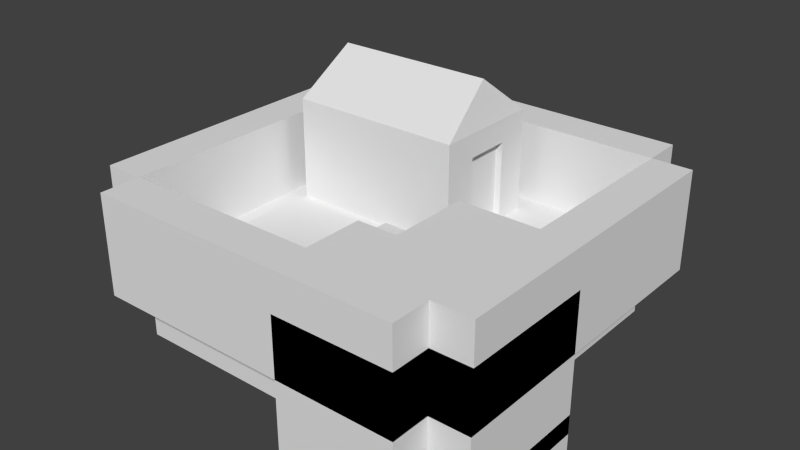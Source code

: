 # Source: scene.blend  (saved by Blender 2.65.0; exported with 4.5.12 LTS)
import bpy
from mathutils import Matrix  # noqa: F401  (used for matrix-valued properties, if any)

bpy.ops.wm.read_factory_settings(use_empty=True)
scene = bpy.context.scene
scene.name = 'Scene'

# ---- collections
col_collection_1 = bpy.data.collections.new('Collection 1'); scene.collection.children.link(col_collection_1)

# ---- world
world_world = bpy.data.worlds.new('World'); scene.world = world_world
world_world.color = (0.05088, 0.05088, 0.05088)
world_world.use_sun_shadow = False
world_world.sun_shadow_jitter_overblur = 0.0
world_world.cycles.sampling_method = 'MANUAL'
world_world.cycles.sample_map_resolution = 256

# ---- meshes
me_cube_017 = bpy.data.meshes.new('Cube.017')
me_cube_017.from_pydata([(-4.599, -1.894, -2.221), (-4.599, 2.587, -2.221), (3.451, 2.587, -2.221), (3.451, -1.894, -2.221), (-4.599, -1.894, 3.351), (-4.599, 2.587, 3.351), (3.451, 2.587, 3.351), (3.451, -1.894, 3.351)], [], [(4, 5, 1, 0), (5, 6, 2, 1), (6, 7, 3, 2), (7, 4, 0, 3), (0, 1, 2, 3), (7, 6, 5, 4)])
me_cube_017.use_remesh_preserve_volume = False
me_cube_017.use_remesh_preserve_attributes = False
me_cube_017.use_mirror_vertex_groups = False
me_cube_017.update()
me_cube_016 = bpy.data.meshes.new('Cube.016')
me_cube_016.from_pydata([(-2.627, -0.4, -1.038), (-1.827, -0.4, -1.038), (-2.627, -0.4, 2.169), (-1.827, -0.4, 2.169), (5.472, -0.4, -1.038), (5.472, -0.4, 2.169), (-1.827, 4.546, -1.038), (-1.827, 4.546, 2.169), (5.515, 4.546, -1.038), (5.515, 4.546, 2.169), (6.22, 4.546, -1.038), (6.22, 4.546, 2.169), (6.22, 5.242, -1.038), (6.22, 5.242, 2.169), (5.515, 3.644, -1.038), (5.515, 3.644, 2.169), (6.22, 3.644, -1.038), (6.22, 3.644, 2.169), (6.22, 0.4, -1.038), (6.22, -0.4, -1.038), (6.22, 0.4, 2.169), (6.22, -0.4, 2.169), (6.22, 1.338, -1.038), (6.22, 1.338, 2.169), (-2.627, -0.4, 3.358), (-1.827, -0.4, 3.358), (5.472, -0.4, 3.358), (6.22, 4.546, 3.358), (6.22, 5.242, 3.358), (5.515, 3.644, 3.358), (6.22, 3.644, 3.358), (6.22, 0.4, 3.358), (6.22, -0.4, 3.358), (5.515, 1.338, 3.358), (6.22, 1.338, 3.358), (5.864, 2.462, 5.52), (-2.227, 2.447, 5.52)], [(29, 30), (33, 34)], [(3, 2, 0, 1), (21, 20, 31, 32), (3, 1, 4, 5), (7, 6, 8, 9), (11, 10, 12, 13), (15, 14, 16, 17), (10, 11, 17, 16), (9, 8, 14, 15), (20, 21, 19, 18), (5, 4, 19, 21), (20, 18, 22, 23), (2, 3, 25, 24), (20, 23, 34, 31), (5, 21, 32, 26), (17, 11, 27, 30), (3, 5, 26, 25), (11, 13, 28, 27), (24, 25, 36), (25, 26, 35, 36), (34, 23, 17, 30), (32, 31, 35), (30, 27, 35), (27, 28, 35), (26, 32, 35), (35, 34, 30), (31, 34, 35)])
me_cube_016.use_remesh_preserve_volume = False
me_cube_016.use_remesh_preserve_attributes = False
me_cube_016.use_mirror_vertex_groups = False
me_cube_016.update()
me_cube_015 = bpy.data.meshes.new('Cube.015')
me_cube_015.from_pydata([(-2.627, -0.4, -1.026), (-2.627, 0.4, -1.026), (-1.827, 0.4, -1.026), (-1.827, -0.4, -1.026), (-2.627, -0.4, -0.2256), (-2.627, 0.4, -0.2256), (-1.827, 0.4, -0.2256), (-1.827, -0.4, -0.2256), (5.515, 0.4, -1.026), (5.472, -0.4, -1.026), (5.515, 0.4, -0.2256), (5.472, -0.4, -0.2256), (-2.627, 4.546, -1.026), (-1.827, 4.546, -1.026), (-2.627, 4.546, -0.2256), (-1.827, 4.546, -0.2256), (-2.627, 5.242, -1.026), (-1.827, 5.242, -1.026), (-2.627, 5.242, -0.2256), (-1.827, 5.242, -0.2256), (5.515, 4.546, -1.026), (5.515, 4.546, -0.2256), (5.515, 5.242, -1.026), (5.515, 5.242, -0.2256), (6.22, 4.546, -1.026), (6.22, 4.546, -0.2256), (6.22, 5.242, -1.026), (6.22, 5.242, -0.2256), (5.515, 3.644, -1.026), (5.515, 3.644, -0.2256), (6.22, 3.644, -1.026), (6.22, 3.644, -0.2256), (6.22, 0.4, -1.026), (6.22, -0.4, -1.026), (6.22, 0.4, -0.2256), (6.22, -0.4, -0.2256), (5.515, 1.338, -1.026), (5.515, 1.338, -0.2256), (6.22, 1.338, -1.026), (6.22, 1.338, -0.2256)], [], [(4, 5, 1, 0), (5, 6, 15, 14), (6, 7, 11, 10), (7, 4, 0, 3), (0, 1, 2, 3), (7, 6, 5, 4), (9, 8, 32, 33), (7, 3, 9, 11), (2, 6, 10, 8), (3, 2, 8, 9), (19, 15, 21, 23), (1, 5, 14, 12), (6, 2, 13, 15), (2, 1, 12, 13), (18, 19, 17, 16), (13, 12, 16, 17), (12, 14, 18, 16), (14, 15, 19, 18), (22, 23, 27, 26), (15, 13, 20, 21), (17, 19, 23, 22), (13, 17, 22, 20), (25, 24, 26, 27), (20, 22, 26, 24), (23, 21, 25, 27), (25, 21, 29, 31), (29, 28, 30, 31), (24, 25, 31, 30), (20, 24, 30, 28), (21, 20, 28, 29), (34, 35, 33, 32), (10, 34, 39, 37), (10, 11, 35, 34), (11, 9, 33, 35), (36, 37, 39, 38), (8, 10, 37, 36), (34, 32, 38, 39), (32, 8, 36, 38)])
me_cube_015.use_remesh_preserve_volume = False
me_cube_015.use_remesh_preserve_attributes = False
me_cube_015.use_mirror_vertex_groups = False
me_cube_015.update()
me_cube_014 = bpy.data.meshes.new('Cube.014')
me_cube_014.from_pydata([(-1.0, -0.5958, -1.0), (-1.0, 1.0, -1.0), (4.825, 1.0, -1.0), (4.825, -0.5958, -1.0), (-1.0, -0.5958, 1.0), (-1.0, 1.0, 1.0), (4.825, 1.0, 1.0), (4.825, -0.5958, 1.0)], [], [(4, 5, 1, 0), (5, 6, 2, 1), (6, 7, 3, 2), (7, 4, 0, 3), (0, 1, 2, 3), (7, 6, 5, 4)])
me_cube_014.use_remesh_preserve_volume = False
me_cube_014.use_remesh_preserve_attributes = False
me_cube_014.use_mirror_vertex_groups = False
me_cube_014.update()
me_cube_013 = bpy.data.meshes.new('Cube.013')
me_cube_013.from_pydata([(-1.0, -3.309, -1.0), (-1.0, 1.0, -1.0), (1.0, 1.0, -1.0), (1.0, -3.309, -1.0), (-1.0, -3.309, 1.0), (-1.0, 1.0, 1.0), (1.0, 1.0, 1.0), (1.0, -3.309, 1.0)], [], [(4, 5, 1, 0), (5, 6, 2, 1), (6, 7, 3, 2), (7, 4, 0, 3), (0, 1, 2, 3), (7, 6, 5, 4)])
me_cube_013.use_remesh_preserve_volume = False
me_cube_013.use_remesh_preserve_attributes = False
me_cube_013.use_mirror_vertex_groups = False
me_cube_013.update()
me_cube_012 = bpy.data.meshes.new('Cube.012')
me_cube_012.from_pydata([(-9.0, -1.0, -1.0), (-9.0, 6.0, -1.0), (1.0, 6.0, -1.0), (1.0, -1.0, -1.0), (-9.0, -1.0, 1.0), (-9.0, 6.0, 1.0), (1.0, 6.0, 1.0), (1.0, -1.0, 1.0)], [], [(4, 5, 1, 0), (5, 6, 2, 1), (6, 7, 3, 2), (7, 4, 0, 3), (0, 1, 2, 3), (7, 6, 5, 4)])
me_cube_012.use_remesh_preserve_volume = False
me_cube_012.use_remesh_preserve_attributes = False
me_cube_012.use_mirror_vertex_groups = False
me_cube_012.update()
me_cube_011 = bpy.data.meshes.new('Cube.011')
me_cube_011.from_pydata([(-9.0, -1.0, -1.0), (-9.0, 6.0, -1.0), (1.0, 6.0, -1.0), (1.0, -1.0, -1.0), (-9.0, -1.0, 1.0), (-9.0, 6.0, 1.0), (1.0, 6.0, 1.0), (1.0, -1.0, 1.0)], [], [(4, 5, 1, 0), (5, 6, 2, 1), (6, 7, 3, 2), (7, 4, 0, 3), (0, 1, 2, 3), (7, 6, 5, 4)])
me_cube_011.use_remesh_preserve_volume = False
me_cube_011.use_remesh_preserve_attributes = False
me_cube_011.use_mirror_vertex_groups = False
me_cube_011.update()
me_cube_004 = bpy.data.meshes.new('Cube.004')
me_cube_004.from_pydata([(-5.0, -1.0, -1.0), (-5.0, 1.0, -1.0), (-1.0, 1.0, -1.0), (-1.0, -1.0, -1.0), (-5.0, -1.0, 6.0), (-5.0, 1.0, 6.0), (-1.0, 1.0, 6.0), (-1.0, -1.0, 6.0)], [], [(4, 5, 1, 0), (5, 6, 2, 1), (6, 7, 3, 2), (7, 4, 0, 3), (0, 1, 2, 3), (7, 6, 5, 4)])
me_cube_004.use_remesh_preserve_volume = False
me_cube_004.use_remesh_preserve_attributes = False
me_cube_004.use_mirror_vertex_groups = False
me_cube_004.update()
me_cube_003 = bpy.data.meshes.new('Cube.003')
me_cube_003.from_pydata([(-5.0, -1.0, -1.0), (-5.0, 3.0, -1.0), (-3.0, 3.0, -1.0), (-3.0, -1.0, -1.0), (-5.0, -1.0, 6.0), (-5.0, 3.0, 6.0), (-3.0, 3.0, 6.0), (-3.0, -1.0, 6.0)], [], [(4, 5, 1, 0), (5, 6, 2, 1), (6, 7, 3, 2), (7, 4, 0, 3), (0, 1, 2, 3), (7, 6, 5, 4)])
me_cube_003.use_remesh_preserve_volume = False
me_cube_003.use_remesh_preserve_attributes = False
me_cube_003.use_mirror_vertex_groups = False
me_cube_003.update()
me_cube_002 = bpy.data.meshes.new('Cube.002')
me_cube_002.from_pydata([(-5.0, -1.0, -1.0), (-5.0, 2.0, -1.0), (-3.0, 2.0, -1.0), (-3.0, -1.0, -1.0), (-5.0, -1.0, 6.0), (-5.0, 2.0, 6.0), (-3.0, 2.0, 6.0), (-3.0, -1.0, 6.0)], [], [(4, 5, 1, 0), (5, 6, 2, 1), (6, 7, 3, 2), (7, 4, 0, 3), (0, 1, 2, 3), (7, 6, 5, 4)])
me_cube_002.use_remesh_preserve_volume = False
me_cube_002.use_remesh_preserve_attributes = False
me_cube_002.use_mirror_vertex_groups = False
me_cube_002.update()
me_cube_001 = bpy.data.meshes.new('Cube.001')
me_cube_001.from_pydata([(-5.0, -1.0, -1.0), (-5.0, 1.0, -1.0), (1.0, 1.0, -1.0), (1.0, -1.0, -1.0), (-5.0, -1.0, 6.0), (-5.0, 1.0, 6.0), (1.0, 1.0, 6.0), (1.0, -1.0, 6.0)], [], [(4, 5, 1, 0), (5, 6, 2, 1), (6, 7, 3, 2), (7, 4, 0, 3), (0, 1, 2, 3), (7, 6, 5, 4)])
me_cube_001.use_remesh_preserve_volume = False
me_cube_001.use_remesh_preserve_attributes = False
me_cube_001.use_mirror_vertex_groups = False
me_cube_001.update()
me_cube = bpy.data.meshes.new('Cube')
me_cube.from_pydata([(-1.0, -1.0, -1.0), (-1.0, 6.0, -1.0), (1.0, 6.0, -1.0), (1.0, -1.0, -1.0), (-1.0, -1.0, 6.0), (-1.0, 6.0, 6.0), (1.0, 6.0, 6.0), (1.0, -1.0, 6.0)], [], [(4, 5, 1, 0), (5, 6, 2, 1), (6, 7, 3, 2), (7, 4, 0, 3), (0, 1, 2, 3), (7, 6, 5, 4)])
me_cube.use_remesh_preserve_volume = False
me_cube.use_remesh_preserve_attributes = False
me_cube.use_mirror_vertex_groups = False
me_cube.update()
me_cube_010 = bpy.data.meshes.new('Cube.010')
me_cube_010.from_pydata([(4.0, -5.0, 3.0), (4.0, -1.0, 3.0), (8.0, -1.0, 3.0), (8.0, -5.0, 3.0), (4.0, -5.0, 8.0), (4.0, -1.0, 8.0), (8.0, -1.0, 8.0), (8.0, -5.0, 8.0)], [], [(4, 5, 1, 0), (5, 6, 2, 1), (6, 7, 3, 2), (7, 4, 0, 3), (0, 1, 2, 3), (7, 6, 5, 4)])
me_cube_010.use_remesh_preserve_volume = False
me_cube_010.use_remesh_preserve_attributes = False
me_cube_010.use_mirror_vertex_groups = False
me_cube_010.update()
me_cube_009 = bpy.data.meshes.new('Cube.009')
me_cube_009.from_pydata([(2.0, -8.0, 3.0), (2.0, -5.0, 3.0), (8.0, -5.0, 3.0), (8.0, -8.0, 3.0), (2.0, -8.0, 8.0), (2.0, -5.0, 8.0), (8.0, -5.0, 8.0), (8.0, -8.0, 8.0)], [], [(4, 5, 1, 0), (5, 6, 2, 1), (6, 7, 3, 2), (7, 4, 0, 3), (0, 1, 2, 3), (7, 6, 5, 4)])
me_cube_009.use_remesh_preserve_volume = False
me_cube_009.use_remesh_preserve_attributes = False
me_cube_009.use_mirror_vertex_groups = False
me_cube_009.update()
me_cube_005 = bpy.data.meshes.new('Cube.005')
me_cube_005.from_pydata([(8.0, -8.0, 3.0), (8.0, 8.0, 3.0), (10.0, 8.0, 3.0), (10.0, -8.0, 3.0), (8.0, -8.0, 8.0), (8.0, 8.0, 8.0), (10.0, 8.0, 8.0), (10.0, -8.0, 8.0)], [], [(4, 5, 1, 0), (5, 6, 2, 1), (6, 7, 3, 2), (7, 4, 0, 3), (0, 1, 2, 3), (7, 6, 5, 4)])
me_cube_005.use_remesh_preserve_volume = False
me_cube_005.use_remesh_preserve_attributes = False
me_cube_005.use_mirror_vertex_groups = False
me_cube_005.update()
me_cube_006 = bpy.data.meshes.new('Cube.006')
me_cube_006.from_pydata([(-8.0, -10.0, 3.0), (-8.0, -8.0, 3.0), (8.0, -8.0, 3.0), (8.0, -10.0, 3.0), (-8.0, -10.0, 8.0), (-8.0, -8.0, 8.0), (8.0, -8.0, 8.0), (8.0, -10.0, 8.0)], [], [(4, 5, 1, 0), (5, 6, 2, 1), (6, 7, 3, 2), (7, 4, 0, 3), (0, 1, 2, 3), (7, 6, 5, 4)])
me_cube_006.use_remesh_preserve_volume = False
me_cube_006.use_remesh_preserve_attributes = False
me_cube_006.use_mirror_vertex_groups = False
me_cube_006.update()
me_cube_007 = bpy.data.meshes.new('Cube.007')
me_cube_007.from_pydata([(-10.0, -8.0, 3.0), (-10.0, 8.0, 3.0), (-8.0, 8.0, 3.0), (-8.0, -8.0, 3.0), (-10.0, -8.0, 8.0), (-10.0, 8.0, 8.0), (-8.0, 8.0, 8.0), (-8.0, -8.0, 8.0)], [], [(4, 5, 1, 0), (5, 6, 2, 1), (6, 7, 3, 2), (7, 4, 0, 3), (0, 1, 2, 3), (7, 6, 5, 4)])
me_cube_007.use_remesh_preserve_volume = False
me_cube_007.use_remesh_preserve_attributes = False
me_cube_007.use_mirror_vertex_groups = False
me_cube_007.update()
me_cube_008 = bpy.data.meshes.new('Cube.008')
me_cube_008.from_pydata([(-8.0, 8.0, 3.0), (-8.0, 10.0, 3.0), (8.0, 10.0, 3.0), (8.0, 8.0, 3.0), (-8.0, 8.0, 8.0), (-8.0, 10.0, 8.0), (8.0, 10.0, 8.0), (8.0, 8.0, 8.0)], [], [(4, 5, 1, 0), (5, 6, 2, 1), (6, 7, 3, 2), (7, 4, 0, 3), (0, 1, 2, 3), (7, 6, 5, 4)])
me_cube_008.use_remesh_preserve_volume = False
me_cube_008.use_remesh_preserve_attributes = False
me_cube_008.use_mirror_vertex_groups = False
me_cube_008.update()
me_farm_001 = bpy.data.meshes.new('Farm.001')
me_farm_001.from_pydata([(-1.0, -1.0, 0.0), (-1.0, 7.0, 0.0), (4.0, 7.0, 0.0), (4.0, -1.0, 0.0), (-1.0, -1.0, 0.1888), (-1.0, 7.0, 0.1888), (4.0, 7.0, 0.1888), (4.0, -1.0, 0.1888)], [], [(4, 5, 1, 0), (5, 6, 2, 1), (6, 7, 3, 2), (7, 4, 0, 3), (0, 1, 2, 3), (7, 6, 5, 4)])
me_farm_001.use_remesh_preserve_volume = False
me_farm_001.use_remesh_preserve_attributes = False
me_farm_001.use_mirror_vertex_groups = False
me_farm_001.update()
me_water = bpy.data.meshes.new('Water')
me_water.from_pydata([(-5.0, -1.0, 0.0), (-5.0, 2.0, 0.0), (1.0, 2.0, 0.0), (1.0, -1.0, 0.0), (-5.0, -1.0, 3.638), (-5.0, 2.0, 3.638), (1.0, 2.0, 3.638), (1.0, -1.0, 3.638), (-3.0, 2.0, 3.638), (-3.0, 2.0, 0.0), (1.0, 6.0, 0.0), (1.0, 6.0, 3.638), (-3.0, 6.0, 3.638), (-3.0, 6.0, 0.0)], [], [(2, 6, 7, 3), (12, 8, 6, 11), (3, 7, 4, 0), (3, 0, 9, 2), (4, 7, 6, 8), (1, 5, 8, 9), (13, 12, 11, 10), (10, 2, 9, 13), (8, 12, 13, 9), (2, 10, 11, 6), (0, 1, 9), (5, 4, 8), (0, 4, 5, 1)])
me_water.materials.append(None)
me_water.use_remesh_preserve_volume = False
me_water.use_remesh_preserve_attributes = False
me_water.use_mirror_vertex_groups = False
me_water.update()
me_terrain = bpy.data.meshes.new('Terrain')
me_terrain.from_pydata([(-8.0, -8.0, 0.0), (-8.0, 8.0, 0.0), (8.0, 8.0, 0.0), (-8.0, -8.0, 4.0), (-8.0, 8.0, 4.0), (8.0, 8.0, 4.0), (8.0, -1.0, 4.0), (8.0, -1.0, 0.0), (2.0, -5.0, 4.0), (2.0, -5.0, 0.0), (4.0, -1.0, 0.0), (4.0, -1.0, 4.0), (4.0, -5.0, 0.0), (4.0, -5.0, 4.0), (2.0, -8.0, 4.0), (2.0, -8.0, 0.0)], [], [(3, 4, 1), (4, 5, 2), (14, 3, 0), (5, 4, 11), (5, 6, 7), (12, 13, 8), (7, 6, 11), (10, 11, 13), (8, 14, 15), (0, 3, 1), (1, 4, 2), (15, 14, 0), (11, 8, 13), (6, 5, 11), (3, 14, 8), (8, 11, 4), (3, 8, 4), (2, 5, 7), (9, 10, 12), (10, 2, 7), (15, 0, 9), (9, 0, 1), (10, 9, 1), (9, 12, 8), (10, 7, 11), (12, 10, 13), (9, 8, 15), (1, 2, 10)])
me_terrain.use_remesh_preserve_volume = False
me_terrain.use_remesh_preserve_attributes = False
me_terrain.use_mirror_vertex_groups = False
me_terrain.update()

# ---- objects
ob_houseinterior = bpy.data.objects.new('HouseInterior', me_cube_017)
ob_housetop = bpy.data.objects.new('HouseTop', me_cube_016)
ob_housebase = bpy.data.objects.new('HouseBase', me_cube_015)
ob_fishspawn2 = bpy.data.objects.new('FishSpawn2', me_cube_014)
ob_fishspawn1 = bpy.data.objects.new('FishSpawn1', me_cube_013)
ob_collision7_002 = bpy.data.objects.new('Collision7.002', me_cube_012)
ob_collision7_001 = bpy.data.objects.new('Collision7.001', me_cube_011)
ob_collision11 = bpy.data.objects.new('Collision11', me_cube_004)
ob_collision10 = bpy.data.objects.new('Collision10', me_cube_003)
ob_collision9 = bpy.data.objects.new('Collision9', me_cube_002)
ob_collision8 = bpy.data.objects.new('Collision8', me_cube_001)
ob_collision7 = bpy.data.objects.new('Collision7', me_cube)
ob_collision6 = bpy.data.objects.new('Collision6', me_cube_010)
ob_collision5 = bpy.data.objects.new('Collision5', me_cube_009)
ob_collision1 = bpy.data.objects.new('Collision1', me_cube_005)
ob_collision2 = bpy.data.objects.new('Collision2', me_cube_006)
ob_collision3 = bpy.data.objects.new('Collision3', me_cube_007)
ob_collision4 = bpy.data.objects.new('Collision4', me_cube_008)
ob_farm = bpy.data.objects.new('Farm', me_farm_001)
ob_water = bpy.data.objects.new('Water', me_water)
ob_terrain = bpy.data.objects.new('Terrain', me_terrain)

# ---- transforms, parenting, visibility, modifiers, constraints
ob_houseinterior.location = (-1.973, 3.672, 6.043)
ob_houseinterior.display_type = 'WIRE'
ob_houseinterior.lineart.crease_threshold = 0.0
ob_housetop.location = (-4.423, 1.591, 5.812)
ob_housetop.lineart.crease_threshold = 0.0
ob_housebase.location = (-4.423, 1.591, 5.0)
ob_housebase.lineart.crease_threshold = 0.0
ob_fishspawn2.location = (3.83, -6.619, 1.683)
ob_fishspawn2.scale = (0.6982, 1.0, 1.598)
ob_fishspawn2.hide_viewport = True
ob_fishspawn2.lineart.crease_threshold = 0.0
ob_fishspawn1.location = (6.33, -3.634, 1.683)
ob_fishspawn1.scale = (1.0, 1.0, 1.598)
ob_fishspawn1.hide_viewport = True
ob_fishspawn1.lineart.crease_threshold = 0.0
ob_collision7_002.location = (9.0, -7.0, 4.672)
ob_collision7_002.hide_viewport = True
ob_collision7_002.display_type = 'WIRE'
ob_collision7_002.lineart.crease_threshold = 0.0
ob_collision7_001.location = (9.0, -7.0, -1.0)
ob_collision7_001.hide_viewport = True
ob_collision7_001.display_type = 'WIRE'
ob_collision7_001.lineart.crease_threshold = 0.0
ob_collision11.location = (9.0, 0.0, 0.0)
ob_collision11.hide_viewport = True
ob_collision11.display_type = 'WIRE'
ob_collision11.lineart.crease_threshold = 0.0
ob_collision10.location = (7.0, -4.0, 0.0)
ob_collision10.hide_viewport = True
ob_collision10.display_type = 'WIRE'
ob_collision10.lineart.crease_threshold = 0.0
ob_collision9.location = (5.0, -7.0, 0.0)
ob_collision9.hide_viewport = True
ob_collision9.display_type = 'WIRE'
ob_collision9.lineart.crease_threshold = 0.0
ob_collision8.location = (7.0, -9.0, 0.0)
ob_collision8.hide_viewport = True
ob_collision8.display_type = 'WIRE'
ob_collision8.lineart.crease_threshold = 0.0
ob_collision7.location = (9.0, -7.0, 0.0)
ob_collision7.hide_viewport = True
ob_collision7.display_type = 'WIRE'
ob_collision7.lineart.crease_threshold = 0.0
ob_collision6.location = (0.0, 0.0, 0.0)
ob_collision6.hide_viewport = True
ob_collision6.display_type = 'WIRE'
ob_collision6.lineart.crease_threshold = 0.0
ob_collision5.location = (0.0, 0.0, 0.0)
ob_collision5.hide_viewport = True
ob_collision5.display_type = 'WIRE'
ob_collision5.lineart.crease_threshold = 0.0
ob_collision1.location = (0.0, 0.0, 0.0)
ob_collision1.hide_viewport = True
ob_collision1.display_type = 'WIRE'
ob_collision1.lineart.crease_threshold = 0.0
ob_collision2.location = (0.0, 0.0, 0.0)
ob_collision2.hide_viewport = True
ob_collision2.display_type = 'WIRE'
ob_collision2.lineart.crease_threshold = 0.0
ob_collision3.location = (0.0, 0.0, 0.0)
ob_collision3.hide_viewport = True
ob_collision3.display_type = 'WIRE'
ob_collision3.lineart.crease_threshold = 0.0
ob_collision4.location = (0.0, 0.0, 0.0)
ob_collision4.hide_viewport = True
ob_collision4.display_type = 'WIRE'
ob_collision4.lineart.crease_threshold = 0.0
ob_farm.location = (-5.931, -6.468, 4.0)
ob_farm.lineart.crease_threshold = 0.0
ob_water.location = (7.0, -7.0, 0.0)
ob_water.lineart.crease_threshold = 0.0
ob_terrain.location = (0.0, 0.0, 0.0)
ob_terrain.lineart.crease_threshold = 0.0

# ---- collection membership
col_collection_1.objects.link(ob_houseinterior)
col_collection_1.objects.link(ob_housetop)
col_collection_1.objects.link(ob_housebase)
col_collection_1.objects.link(ob_fishspawn2)
col_collection_1.objects.link(ob_fishspawn1)
col_collection_1.objects.link(ob_collision7_002)
col_collection_1.objects.link(ob_collision7_001)
col_collection_1.objects.link(ob_collision11)
col_collection_1.objects.link(ob_collision10)
col_collection_1.objects.link(ob_collision9)
col_collection_1.objects.link(ob_collision8)
col_collection_1.objects.link(ob_collision7)
col_collection_1.objects.link(ob_collision6)
col_collection_1.objects.link(ob_collision5)
col_collection_1.objects.link(ob_collision1)
col_collection_1.objects.link(ob_collision2)
col_collection_1.objects.link(ob_collision3)
col_collection_1.objects.link(ob_collision4)
col_collection_1.objects.link(ob_farm)
col_collection_1.objects.link(ob_water)
col_collection_1.objects.link(ob_terrain)

# ---- scene / render settings (as saved in the file)
scene.camera = ob_housebase
scene.frame_start = 1; scene.frame_end = 250; scene.frame_set(1)
scene.render.engine = 'BLENDER_EEVEE_NEXT'
scene.render.image_settings.compression = 90
scene.render.resolution_percentage = 50
scene.render.dither_intensity = 0.0
scene.cycles.use_denoising = False
scene.cycles.samples = 10
scene.cycles.sampling_pattern = 'TABULATED_SOBOL'
scene.cycles.light_sampling_threshold = 0.0
scene.cycles.use_adaptive_sampling = False
scene.cycles.use_light_tree = False
scene.cycles.blur_glossy = 0.0
scene.cycles.volume_bounces = 1
scene.cycles.pixel_filter_type = 'GAUSSIAN'
scene.cycles.sample_clamp_indirect = 0.0
scene.view_settings.view_transform = 'Standard'
bpy.context.view_layer.update()

# ---- added for rendering (the .blend has no active camera and no usable light): camera, sun
cam_auto = bpy.data.cameras.new('AutoCamera')
cam_auto.lens = 50.0
cam_auto.sensor_width = 36.0
cam_auto.clip_end = 1000.0
ob_auto_camera = bpy.data.objects.new('AutoCamera', cam_auto)
scene.collection.objects.link(ob_auto_camera)
ob_auto_camera.location = (28.5485, -34.2582, 28.0048)
ob_auto_camera.rotation_euler = (1.09748, -7.21219e-08, 0.694738)
scene.camera = ob_auto_camera
light_auto_sun = bpy.data.lights.new('AutoSun', 'SUN')
light_auto_sun.energy = 3.0
light_auto_sun.angle = 0.0523599
ob_auto_sun = bpy.data.objects.new('AutoSun', light_auto_sun)
scene.collection.objects.link(ob_auto_sun)
ob_auto_sun.rotation_euler = (0.872665, 0.174533, 0.523599)
bpy.context.view_layer.update()
